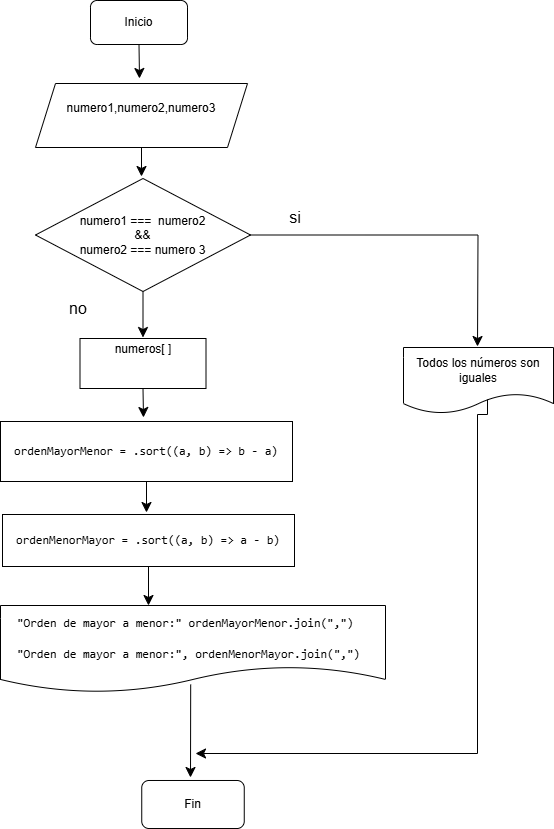

The diagram above was exported from draw.io. Its source (the exported page's mxGraphModel, read from the mxfile embedded in the PNG):
<mxGraphModel dx="1280" dy="918" grid="0" gridSize="10" guides="1" tooltips="1" connect="1" arrows="1" fold="1" page="0" pageScale="1" pageWidth="827" pageHeight="1169" math="0" shadow="0">
  <root>
    <mxCell id="0" />
    <mxCell id="1" parent="0" />
    <mxCell id="eUlKVOK98inD2VyTxlHR-3" style="edgeStyle=none;curved=1;rounded=0;orthogonalLoop=1;jettySize=auto;html=1;exitX=0.5;exitY=1;exitDx=0;exitDy=0;fontSize=12;startSize=8;endSize=8;" edge="1" parent="1" source="eUlKVOK98inD2VyTxlHR-1">
      <mxGeometry relative="1" as="geometry">
        <mxPoint x="95" y="32" as="targetPoint" />
      </mxGeometry>
    </mxCell>
    <mxCell id="eUlKVOK98inD2VyTxlHR-1" value="Inicio" style="rounded=1;whiteSpace=wrap;html=1;" vertex="1" parent="1">
      <mxGeometry x="46" y="-46" width="97" height="44" as="geometry" />
    </mxCell>
    <mxCell id="eUlKVOK98inD2VyTxlHR-7" style="edgeStyle=none;curved=1;rounded=0;orthogonalLoop=1;jettySize=auto;html=1;exitX=0.5;exitY=1;exitDx=0;exitDy=0;fontSize=12;startSize=8;endSize=8;" edge="1" parent="1" source="eUlKVOK98inD2VyTxlHR-4">
      <mxGeometry relative="1" as="geometry">
        <mxPoint x="97" y="130" as="targetPoint" />
      </mxGeometry>
    </mxCell>
    <mxCell id="eUlKVOK98inD2VyTxlHR-4" value="numero1,numero2,numero3&lt;div&gt;&lt;div&gt;&lt;br&gt;&lt;/div&gt;&lt;/div&gt;" style="shape=parallelogram;perimeter=parallelogramPerimeter;whiteSpace=wrap;html=1;fixedSize=1;" vertex="1" parent="1">
      <mxGeometry x="-9" y="37" width="212" height="64" as="geometry" />
    </mxCell>
    <mxCell id="eUlKVOK98inD2VyTxlHR-14" style="edgeStyle=none;curved=1;rounded=0;orthogonalLoop=1;jettySize=auto;html=1;exitX=0.5;exitY=1;exitDx=0;exitDy=0;fontSize=12;startSize=8;endSize=8;" edge="1" parent="1" source="eUlKVOK98inD2VyTxlHR-8">
      <mxGeometry relative="1" as="geometry">
        <mxPoint x="98.5" y="291" as="targetPoint" />
      </mxGeometry>
    </mxCell>
    <mxCell id="eUlKVOK98inD2VyTxlHR-34" style="edgeStyle=orthogonalEdgeStyle;rounded=0;orthogonalLoop=1;jettySize=auto;html=1;exitX=1;exitY=0.5;exitDx=0;exitDy=0;fontSize=12;startSize=8;endSize=8;" edge="1" parent="1" source="eUlKVOK98inD2VyTxlHR-8">
      <mxGeometry relative="1" as="geometry">
        <mxPoint x="433" y="300" as="targetPoint" />
      </mxGeometry>
    </mxCell>
    <mxCell id="eUlKVOK98inD2VyTxlHR-8" value="numero1 ===&amp;nbsp; numero2&lt;div&gt;&amp;amp;&amp;amp;&lt;/div&gt;&lt;div&gt;numero2 === numero 3&lt;/div&gt;" style="rhombus;whiteSpace=wrap;html=1;" vertex="1" parent="1">
      <mxGeometry x="-9" y="132" width="215" height="113" as="geometry" />
    </mxCell>
    <mxCell id="eUlKVOK98inD2VyTxlHR-16" value="no" style="text;html=1;align=center;verticalAlign=middle;whiteSpace=wrap;rounded=0;fontSize=16;" vertex="1" parent="1">
      <mxGeometry x="4" y="247" width="60" height="30" as="geometry" />
    </mxCell>
    <mxCell id="eUlKVOK98inD2VyTxlHR-17" value="si" style="text;html=1;align=center;verticalAlign=middle;whiteSpace=wrap;rounded=0;fontSize=16;" vertex="1" parent="1">
      <mxGeometry x="221" y="156" width="60" height="30" as="geometry" />
    </mxCell>
    <mxCell id="eUlKVOK98inD2VyTxlHR-20" style="edgeStyle=none;curved=1;rounded=0;orthogonalLoop=1;jettySize=auto;html=1;exitX=0.5;exitY=1;exitDx=0;exitDy=0;fontSize=12;startSize=8;endSize=8;" edge="1" parent="1" source="eUlKVOK98inD2VyTxlHR-18">
      <mxGeometry relative="1" as="geometry">
        <mxPoint x="99" y="371" as="targetPoint" />
      </mxGeometry>
    </mxCell>
    <mxCell id="eUlKVOK98inD2VyTxlHR-18" value="&#10;numeros[ ]&lt;br style=&quot;forced-color-adjust: none;&quot;&gt;&lt;div style=&quot;forced-color-adjust: none;&quot;&gt;&lt;br style=&quot;forced-color-adjust: none; color: rgb(0, 0, 0); font-family: Helvetica; font-size: 12px; font-style: normal; font-variant-ligatures: normal; font-variant-caps: normal; font-weight: 400; letter-spacing: normal; orphans: 2; text-align: center; text-indent: 0px; text-transform: none; widows: 2; word-spacing: 0px; -webkit-text-stroke-width: 0px; white-space: normal; background-color: rgb(255, 255, 255); text-decoration-thickness: initial; text-decoration-style: initial; text-decoration-color: initial;&quot;&gt;&#10;&#10;&lt;/div&gt;" style="rounded=0;whiteSpace=wrap;html=1;" vertex="1" parent="1">
      <mxGeometry x="35.5" y="292" width="126" height="50" as="geometry" />
    </mxCell>
    <mxCell id="eUlKVOK98inD2VyTxlHR-23" style="edgeStyle=none;curved=1;rounded=0;orthogonalLoop=1;jettySize=auto;html=1;exitX=0.5;exitY=1;exitDx=0;exitDy=0;fontSize=12;startSize=8;endSize=8;" edge="1" parent="1" source="eUlKVOK98inD2VyTxlHR-21">
      <mxGeometry relative="1" as="geometry">
        <mxPoint x="102" y="466" as="targetPoint" />
      </mxGeometry>
    </mxCell>
    <mxCell id="eUlKVOK98inD2VyTxlHR-21" value="&lt;code&gt;ordenMayorMenor = .sort((a, b) =&amp;gt; b - a)&lt;/code&gt;" style="rounded=0;whiteSpace=wrap;html=1;" vertex="1" parent="1">
      <mxGeometry x="-44" y="375" width="292" height="60" as="geometry" />
    </mxCell>
    <mxCell id="eUlKVOK98inD2VyTxlHR-39" style="edgeStyle=none;curved=1;rounded=0;orthogonalLoop=1;jettySize=auto;html=1;exitX=0.5;exitY=1;exitDx=0;exitDy=0;fontSize=12;startSize=8;endSize=8;" edge="1" parent="1" source="eUlKVOK98inD2VyTxlHR-24">
      <mxGeometry relative="1" as="geometry">
        <mxPoint x="104" y="559" as="targetPoint" />
      </mxGeometry>
    </mxCell>
    <mxCell id="eUlKVOK98inD2VyTxlHR-24" value="&lt;code&gt;ordenMenorMayor = .sort((a, b) =&amp;gt; a - b)&lt;/code&gt;" style="rounded=0;whiteSpace=wrap;html=1;" vertex="1" parent="1">
      <mxGeometry x="-42" y="468" width="292" height="52" as="geometry" />
    </mxCell>
    <mxCell id="eUlKVOK98inD2VyTxlHR-35" value="Todos los números son iguales" style="shape=document;whiteSpace=wrap;html=1;boundedLbl=1;" vertex="1" parent="1">
      <mxGeometry x="359" y="301" width="150" height="66" as="geometry" />
    </mxCell>
    <mxCell id="eUlKVOK98inD2VyTxlHR-52" style="edgeStyle=none;curved=1;rounded=0;orthogonalLoop=1;jettySize=auto;html=1;fontSize=12;startSize=8;endSize=8;exitX=0.494;exitY=0.908;exitDx=0;exitDy=0;exitPerimeter=0;" edge="1" parent="1" source="eUlKVOK98inD2VyTxlHR-40">
      <mxGeometry relative="1" as="geometry">
        <mxPoint x="146" y="731" as="targetPoint" />
      </mxGeometry>
    </mxCell>
    <mxCell id="eUlKVOK98inD2VyTxlHR-40" value="" style="shape=document;whiteSpace=wrap;html=1;boundedLbl=1;" vertex="1" parent="1">
      <mxGeometry x="-44" y="559" width="385" height="87" as="geometry" />
    </mxCell>
    <mxCell id="eUlKVOK98inD2VyTxlHR-41" value="&lt;div style=&quot;font-family: Consolas, &amp;quot;Courier New&amp;quot;, monospace; font-weight: normal; line-height: 19px; white-space: pre;&quot;&gt;&lt;div style=&quot;&quot;&gt;&lt;span style=&quot;font-size: 14px;&quot;&gt;&lt;br&gt;&lt;br&gt;&lt;/span&gt;&lt;p style=&quot;&quot; class=&quot;MsoNormal&quot;&gt;&lt;font&gt;&quot;Orden de mayor a menor:&quot; ordenMayorMenor.join(&quot;,&quot;)&lt;/font&gt;&lt;/p&gt;&lt;p class=&quot;MsoNormal&quot;&gt;&quot;Orden de mayor a menor:&quot;, ordenMenorMayor.join(&quot;,&quot;)&lt;/p&gt;&lt;br&gt;&lt;br&gt;&lt;span style=&quot;font-size: 14px;&quot;&gt;&lt;br&gt;&lt;/span&gt;&lt;/div&gt;&lt;/div&gt;" style="text;whiteSpace=wrap;html=1;" vertex="1" parent="1">
      <mxGeometry x="-29" y="509" width="512" height="50" as="geometry" />
    </mxCell>
    <mxCell id="eUlKVOK98inD2VyTxlHR-47" value="" style="endArrow=classic;html=1;rounded=0;fontSize=12;startSize=8;endSize=8;edgeStyle=orthogonalEdgeStyle;" edge="1" parent="1">
      <mxGeometry width="50" height="50" relative="1" as="geometry">
        <mxPoint x="443" y="353" as="sourcePoint" />
        <mxPoint x="151" y="707" as="targetPoint" />
        <Array as="points">
          <mxPoint x="443" y="368" />
          <mxPoint x="433" y="368" />
          <mxPoint x="433" y="707" />
        </Array>
      </mxGeometry>
    </mxCell>
    <mxCell id="eUlKVOK98inD2VyTxlHR-53" value="Fin" style="rounded=1;whiteSpace=wrap;html=1;" vertex="1" parent="1">
      <mxGeometry x="97.25" y="734" width="102.5" height="48" as="geometry" />
    </mxCell>
  </root>
</mxGraphModel>